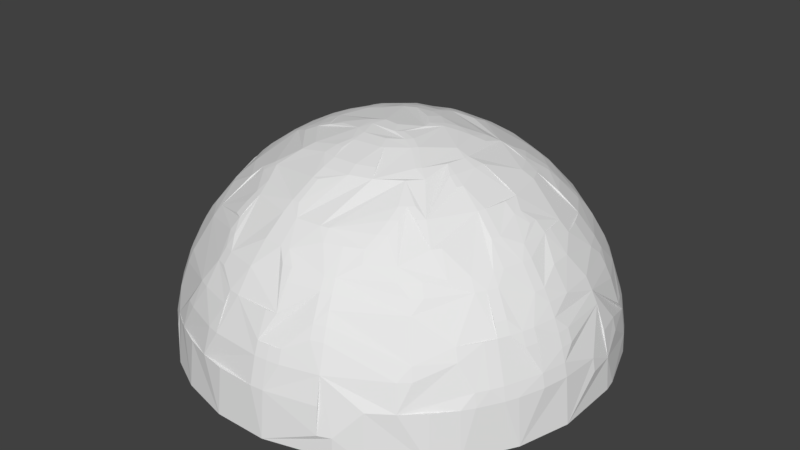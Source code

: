 # Source: dome.blend  (saved by Blender 2.79.0; exported with 4.5.12 LTS)
import bpy
from mathutils import Matrix  # noqa: F401  (used for matrix-valued properties, if any)

bpy.ops.wm.read_factory_settings(use_empty=True)
scene = bpy.context.scene
scene.name = 'Scene'

# ---- collections
col_collection_1 = bpy.data.collections.new('Collection 1'); scene.collection.children.link(col_collection_1)

# ---- world
world_world = bpy.data.worlds.new('World'); scene.world = world_world
world_world.color = (0.05088, 0.05088, 0.05088)
world_world.use_sun_shadow = False
world_world.sun_shadow_jitter_overblur = 0.0
world_world.cycles.sampling_method = 'MANUAL'

# ---- meshes
me_dome = bpy.data.meshes.new('Dome')
me_dome.from_pydata([(0.8288, 2.842e-14, 7.224), (2.776, 2.842e-14, 6.685), (4.509, 2.842e-14, 5.645), (5.901, 2.842e-14, 4.181), (6.66, 2.842e-14, 2.866), (7.011, 2.842e-14, 1.917), (7.309, 2.842e-14, -0.5871), (7.266, 2.842e-14, -1.092), (7.189, 2.842e-14, -1.593), (6.936, 2.842e-14, -2.573), (6.314, 2.842e-14, -3.957), (5.426, 2.842e-14, -5.188), (3.893, 2.842e-14, -6.504), (2.542, 2.842e-14, -7.195), (0.5772, 2.842e-14, -7.669), (-1.939, 2.842e-14, -7.499), (-3.821, 2.842e-14, -6.765), (-5.789, 2.842e-14, -5.188), (-6.677, 2.842e-14, -3.957), (-7.299, 2.842e-14, -2.573), (-7.68, 2.842e-14, -0.08055), (-7.595, 2.842e-14, 0.9285), (-7.023, 2.842e-14, 2.866), (-6.264, 2.842e-14, 4.181), (-4.872, 2.842e-14, 5.645), (-4.041, 2.842e-14, 6.224), (-2.184, 2.842e-14, 7.021), (-1.192, 2.842e-14, 7.224), (-0.04779, 7.483, 0.2755), (0.2605, 7.483, 0.02846), (-0.679, 7.483, -0.2663), (-0.5878, 7.483, 0.08586), (0.8237, 0.7507, 7.187), (1.321, 0.7507, 7.102), (4.485, 0.7507, 5.616), (4.868, 0.7507, 5.287), (6.403, 0.7507, 3.304), (6.625, 0.7507, 2.851), (6.975, 0.7507, 1.906), (7.102, 0.7507, 1.418), (5.398, 0.7507, -5.163), (5.05, 0.7507, -5.528), (4.286, 0.7507, -6.185), (3.872, 0.7507, -6.473), (-6.644, 0.7507, -3.938), (-6.881, 0.7507, -3.494), (-7.634, 0.7507, -0.5852), (-7.643, 0.7507, -0.08119), (-7.558, 0.7507, 0.9228), (-7.465, 0.7507, 1.418), (-7.179, 0.7507, 2.384), (-6.988, 0.7507, 2.851), (-6.766, 0.7507, 3.304), (-6.233, 0.7507, 4.159), (-5.925, 0.7507, 4.557), (-5.231, 0.7507, 5.287), (-4.848, 0.7507, 5.616), (-1.187, 0.7507, 7.187), (-0.6853, 0.7507, 7.238), (4.822, 1.247, 5.238), (5.816, 1.247, 4.12), (6.095, 1.247, 3.705), (6.344, 1.247, 3.272), (6.911, 1.247, 1.887), (7.036, 1.247, 1.404), (7.129, 1.247, 0.9127), (7.205, 1.247, -0.5818), (7.162, 1.247, -1.08), (6.978, 1.247, -2.061), (6.836, 1.247, -2.54), (1.062, 1.247, -7.498), (0.5667, 1.247, -7.565), (0.06825, 1.247, -7.599), (-0.4313, 1.247, -7.599), (-1.425, 1.247, -7.498), (-1.914, 1.247, -7.397), (-4.999, 1.247, -5.819), (-5.711, 1.247, -5.119), (-6.586, 1.247, -3.905), (-6.821, 1.247, -3.464), (-7.199, 1.247, -2.54), (-7.341, 1.247, -2.061), (-7.525, 1.247, -1.08), (-7.568, 1.247, -0.5818), (-7.492, 1.247, 0.9127), (-7.399, 1.247, 1.404), (-7.274, 1.247, 1.887), (-7.117, 1.247, 2.361), (-6.707, 1.247, 3.272), (-6.458, 1.247, 3.705), (3.573, 1.739, 6.049), (4.755, 1.739, 5.165), (7.03, 1.739, 0.8975), (7.088, 1.739, 0.4082), (6.881, 1.739, -2.036), (6.742, 1.739, -2.509), (6.137, 1.739, -3.855), (5.273, 1.739, -5.052), (4.934, 1.739, -5.409), (4.186, 1.739, -6.051), (3.782, 1.739, -6.333), (2.92, 1.739, -6.811), (2.467, 1.739, -7.005), (1.528, 1.739, -7.3), (1.045, 1.739, -7.399), (0.06488, 1.739, -7.499), (-0.4279, 1.739, -7.499), (-1.408, 1.739, -7.399), (-2.831, 1.739, -7.005), (-3.722, 1.739, -6.586), (-4.145, 1.739, -6.333), (-4.934, 1.739, -5.743), (-5.636, 1.739, -5.052), (-5.951, 1.739, -4.673), (-7.105, 1.739, -2.509), (-7.244, 1.739, -2.036), (-7.451, 1.739, 0.4082), (-7.393, 1.739, 0.8975), (-6.373, 1.739, 3.652), (-6.098, 1.739, 4.061), (-5.797, 1.739, 4.451), (-5.118, 1.739, 5.165), (0.3021, 2.222, 6.94), (1.26, 2.222, 6.809), (2.193, 2.222, 6.551), (2.643, 2.222, 6.376), (3.504, 2.222, 5.935), (4.665, 2.222, 5.067), (5.01, 2.222, 4.728), (6.353, 2.222, 2.728), (6.688, 2.222, 1.821), (6.899, 2.222, 0.8775), (6.956, 2.222, 0.397), (6.932, 2.222, -1.052), (6.616, 2.222, -2.467), (6.25, 2.222, -3.362), (6.022, 2.222, -3.789), (-5.537, 2.222, -4.964), (-5.846, 2.222, -4.592), (-6.385, 2.222, -3.789), (-6.613, 2.222, -3.362), (-6.979, 2.222, -2.467), (-7.116, 2.222, -2.003), (-7.295, 2.222, -1.052), (-7.319, 2.222, 0.397), (-7.262, 2.222, 0.8775), (-5.028, 2.222, 5.067), (-3.867, 2.222, 5.935), (-3.444, 2.222, 6.17), (-2.094, 2.222, 6.696), (-1.623, 2.222, 6.809), (-0.6651, 2.222, 6.94), (3.42, 2.696, 5.794), (3.817, 2.696, 5.537), (4.891, 2.696, 4.615), (5.205, 2.696, 4.261), (5.051, 2.696, -4.855), (4.008, 2.696, -5.813), (3.62, 2.696, -6.083), (1.458, 2.696, -7.011), (0.995, 2.696, -7.106), (-1.358, 2.696, -7.106), (-2.723, 2.696, -6.728), (-3.983, 2.696, -6.083), (-4.371, 2.696, -5.813), (-6.957, 2.696, -1.962), (-7.132, 2.696, -1.033), (-6.894, 2.696, 1.775), (-6.121, 2.696, 3.495), (-5.858, 2.696, 3.887), (0.2778, 3.157, 6.58), (1.188, 3.157, 6.457), (2.073, 3.157, 6.211), (4.749, 3.157, 4.48), (5.055, 3.157, 4.136), (5.592, 3.157, 3.391), (6.024, 3.157, 2.581), (6.574, 3.157, -1.01), (6.274, 3.157, -2.353), (5.467, 3.157, -3.999), (4.905, 3.157, -4.725), (1.412, 3.157, -6.821), (0.9621, 3.157, -6.914), (-0.4113, 3.157, -7.007), (-1.325, 3.157, -6.914), (-5.268, 3.157, -4.725), (-6.289, 3.157, -3.203), (-6.478, 3.157, -2.784), (-6.768, 3.157, -1.912), (-6.937, 3.157, -1.01), (-6.984, 3.157, -0.09232), (-6.906, 3.157, 0.823), (-6.706, 3.157, 1.719), (-4.785, 3.157, 4.802), (-4.068, 3.157, 5.377), (-3.28, 3.157, 5.849), (-2.436, 3.157, 6.211), (-1.551, 3.157, 6.457), (-1.098, 3.157, 6.534), (0.2625, 3.604, 6.355), (0.7045, 3.604, 6.31), (1.142, 3.604, 6.235), (1.998, 3.604, 5.998), (2.412, 3.604, 5.837), (3.203, 3.604, 5.432), (3.576, 3.604, 5.191), (4.586, 3.604, 4.324), (5.723, 3.604, -3.104), (5.514, 3.604, -3.496), (5.279, 3.604, -3.873), (1.787, 3.604, -6.483), (1.359, 3.604, -6.601), (-4.119, 3.604, -5.476), (-5.099, 3.604, -4.575), (-6.758, 3.604, -0.09614), (-6.683, 3.604, 0.7887), (-6.489, 3.604, 1.655), (-6.181, 3.604, 2.488), (-5.763, 3.604, 3.272), (-4.949, 3.604, 4.324), (-4.295, 3.604, 4.925), (-3.939, 3.604, 5.191), (-3.177, 3.604, 5.648), (-2.775, 3.604, 5.837), (-2.361, 3.604, 5.998), (0.6701, 4.036, 6.057), (4.945, 4.036, 3.491), (5.183, 4.036, 3.137), (5.585, 4.036, 2.384), (5.881, 4.036, 1.583), (6.067, 4.036, 0.7501), (6.096, 4.036, -0.9529), (6.031, 4.036, -1.375), (4.545, 4.036, -4.405), (3.603, 4.036, -5.271), (3.253, 4.036, -5.515), (2.114, 4.036, -6.097), (1.711, 4.036, -6.239), (1.299, 4.036, -6.353), (-2.477, 4.036, -6.097), (-3.616, 4.036, -5.515), (-3.966, 4.036, -5.271), (-6.394, 4.036, -1.375), (-6.459, 4.036, -0.9529), (-6.481, 4.036, 0.326), (-6.43, 4.036, 0.7501), (-5.948, 4.036, 2.384), (-5.76, 4.036, 2.767), (-5.546, 4.036, 3.137), (-4.763, 4.036, 4.148), (-4.135, 4.036, 4.726), (-3.434, 4.036, 5.213), (-1.454, 4.036, 5.985), (-1.033, 4.036, 6.057), (1.82, 4.449, 5.49), (2.2, 4.449, 5.341), (2.569, 4.449, 5.168), (2.925, 4.449, 4.97), (4.195, 4.449, 3.953), (4.715, 4.449, 3.325), (5.326, 4.449, 2.267), (5.609, 4.449, 1.503), (5.753, 4.449, -1.323), (5.048, 4.449, -3.226), (4.832, 4.449, -3.572), (1.233, 4.449, -6.077), (0.4293, 4.449, -6.214), (-0.3855, 4.449, -6.242), (-2.374, 4.449, -5.833), (-4.696, 4.449, -4.217), (-4.956, 4.449, -3.903), (-3.288, 4.449, 4.97), (-2.563, 4.449, 5.341), (0.9714, 4.842, 5.403), (1.348, 4.842, 5.312), (1.717, 4.842, 5.196), (4.574, 4.842, -3.399), (4.348, 4.842, -3.713), (4.101, 4.842, -4.011), (2.93, 4.842, -5.016), (-2.261, 4.842, -5.544), (-3.293, 4.842, -5.016), (-3.61, 4.842, -4.795), (-4.464, 4.842, -4.011), (-4.711, 4.842, -3.713), (-4.937, 4.842, -3.399), (-5.482, 4.842, -2.377), (-5.81, 4.842, -1.265), (-5.869, 4.842, -0.8828), (-5.889, 4.842, 0.2759), (-5.843, 4.842, 0.6601), (-5.674, 4.842, 1.415), (-5.235, 4.842, 2.487), (-5.042, 4.842, 2.822), (-3.453, 4.842, 4.494), (-3.129, 4.842, 4.704), (-2.44, 4.842, 5.056), (-1.334, 4.842, 5.403), (0.1824, 5.214, 5.172), (0.9037, 5.214, 5.074), (1.258, 5.214, 4.988), (2.274, 5.214, 4.592), (2.593, 5.214, 4.415), (3.726, 5.214, 3.507), (4.736, 5.214, 2.002), (4.989, 5.214, 1.32), (5.08, 5.214, 0.9671), (5.203, 5.214, -0.4803), (5.117, 5.214, -1.203), (4.934, 5.214, -1.908), (4.295, 5.214, -3.212), (4.082, 5.214, -3.507), (-1.444, 5.214, -5.448), (-2.139, 5.214, -5.23), (-3.409, 5.214, -4.526), (-3.693, 5.214, -4.298), (-4.212, 5.214, -3.787), (-4.658, 5.214, -3.212), (-5.022, 5.214, -2.581), (-5.171, 5.214, -2.249), (-5.511, 5.214, 0.6092), (-5.352, 5.214, 1.32), (-4.757, 5.214, 2.645), (-4.089, 5.214, 3.507), (-1.267, 5.214, 5.074), (0.1581, 5.562, 4.812), (0.8312, 5.562, 4.721), (1.162, 5.562, 4.641), (3.465, 5.562, 3.259), (3.691, 5.562, 3.005), (4.088, 5.562, 2.454), (4.407, 5.562, 1.855), (4.849, 5.562, -0.1223), (4.843, 5.562, -0.462), (3.346, 5.562, -3.795), (2.551, 5.562, -4.431), (0.6642, 5.562, -5.167), (0.3274, 5.562, -5.212), (-1.027, 5.562, -5.167), (-1.36, 5.562, -5.098), (-3.459, 5.562, -4.024), (-3.709, 5.562, -3.795), (-4.698, 5.562, -2.423), (-4.956, 5.562, -1.794), (-5.177, 5.562, -0.8006), (-5.206, 5.562, -0.462), (-5.092, 5.562, 0.8886), (-5.006, 5.562, 1.218), (-4.621, 5.562, 2.16), (-4.451, 5.562, 2.454), (-3.828, 5.562, 3.259), (-3.586, 5.562, 3.497), (-3.056, 5.562, 3.922), (-2.165, 5.562, 4.416), (-1.525, 5.562, 4.641), (-1.194, 5.562, 4.721), (0.7541, 5.886, 4.346), (1.059, 5.886, 4.272), (1.936, 5.886, 3.931), (2.21, 5.886, 3.778), (3.396, 5.886, 2.76), (3.763, 5.886, 2.251), (4.355, 5.886, 0.8052), (4.466, 5.886, -0.1287), (3.992, 5.886, -2.254), (3.678, 5.886, -2.798), (3.077, 5.886, -3.522), (2.343, 5.886, -4.11), (1.506, 5.886, -4.538), (-2.964, 5.886, -3.93), (-3.44, 5.886, -3.522), (-3.857, 5.886, -3.052), (-4.041, 5.886, -2.798), (-4.592, 5.886, -1.673), (-4.75, 5.886, -1.066), (-4.824, 5.886, -0.4426), (-4.718, 5.886, 0.8052), (-3.759, 5.886, 2.76), (-3.327, 5.886, 3.215), (-2.015, 5.886, 4.064), (-1.422, 5.886, 4.272), (-1.117, 5.886, 4.346), (-0.4953, 5.886, 4.43), (0.105, 6.183, 4.028), (1.752, 6.183, 3.571), (2.243, 6.183, 3.277), (4.062, 6.183, -0.1355), (3.99, 6.183, -0.9913), (3.846, 6.183, -1.546), (3.629, 6.183, -2.077), (1.623, 6.183, -4.049), (1.36, 6.183, -4.162), (0.532, 6.183, -4.391), (0.2479, 6.183, -4.43), (-0.895, 6.183, -4.391), (-1.452, 6.183, -4.257), (-0.4681, 6.183, 4.028), (0.07651, 6.453, 3.606), (0.5879, 6.453, 3.537), (2.002, 6.453, 2.93), (2.76, 6.453, 2.233), (3.484, 6.453, 0.8752), (3.597, 6.453, 0.3716), (3.64, 6.453, -0.1427), (3.575, 6.453, -0.9133), (3.519, 6.453, -1.165), (3.445, 6.453, -1.413), (3.129, 6.453, -2.118), (2.498, 6.453, -2.933), (0.461, 6.453, -3.975), (0.2052, 6.453, -4.01), (-1.326, 6.453, -3.854), (-2.258, 6.453, -3.416), (-2.47, 6.453, -3.269), (-3.204, 6.453, -2.547), (-3.492, 6.453, -2.118), (-3.809, 6.453, -1.413), (-3.99, 6.453, 0.1152), (-3.912, 6.453, 0.6253), (-3.847, 6.453, 0.8752), (-3.554, 6.453, 1.591), (-3.425, 6.453, 1.815), (-3.123, 6.453, 2.233), (-1.202, 6.453, 3.476), (-0.9509, 6.453, 3.537), (0.04683, 6.694, 3.168), (0.2741, 6.694, 3.145), (1.559, 6.694, 2.693), (1.751, 6.694, 2.569), (2.422, 6.694, 1.952), (2.562, 6.694, 1.772), (3.063, 6.694, 0.7507), (3.162, 6.694, 0.305), (3.189, 6.694, 0.0781), (3.143, 6.694, -0.8321), (3.093, 6.694, -1.055), (2.949, 6.694, -1.488), (2.748, 6.694, -1.899), (2.19, 6.694, -2.619), (1.656, 6.694, -3.047), (1.257, 6.694, -3.269), (0.3871, 6.694, -3.542), (0.1607, 6.694, -3.572), (-0.5237, 6.694, -3.572), (-1.194, 6.694, -3.435), (-2.019, 6.694, -3.047), (-2.385, 6.694, -2.774), (-2.856, 6.694, -2.278), (-3.111, 6.694, -1.899), (-3.391, 6.694, -1.274), (-3.506, 6.694, -0.8321), (-3.56, 6.694, -0.3785), (-3.552, 6.694, 0.0781), (-3.426, 6.694, 0.7507), (-3.166, 6.694, 1.384), (-2.925, 6.694, 1.772), (-2.785, 6.694, 1.952), (-1.515, 6.694, 2.901), (-1.085, 6.694, 3.053), (0.01614, 6.905, 2.714), (0.2129, 6.905, 2.694), (1.325, 6.905, 2.303), (1.491, 6.905, 2.196), (2.072, 6.905, 1.662), (2.193, 6.905, 1.506), (2.713, 6.905, 0.2361), (2.736, 6.905, 0.03975), (2.696, 6.905, -0.7481), (2.528, 6.905, -1.316), (2.354, 6.905, -1.671), (1.409, 6.905, -2.665), (1.063, 6.905, -2.857), (0.1147, 6.905, -3.12), (-0.2804, 6.905, -3.133), (-0.4777, 6.905, -3.12), (-2.089, 6.905, -2.429), (-2.234, 6.905, -2.295), (-2.497, 6.905, -1.999), (-2.556, 6.905, 1.506), (-2.435, 6.905, 1.662), (-0.01544, 7.085, 2.247), (1.224, 7.085, 1.812), (1.712, 7.085, 1.364), (1.906, 7.085, 1.094), (2.22, 7.085, 0.3286), (2.25, 7.085, 0.1653), (0.8645, 7.085, -2.434), (0.555, 7.085, -2.555), (-1.906, 7.085, -1.961), (-2.021, 7.085, -1.841), (-2.458, 7.085, -1.139), (-2.639, 7.085, -0.3318), (-2.352, 7.085, 0.9502), (-2.075, 7.085, 1.364), (-1.152, 7.085, 2.054), (-0.3476, 7.085, 2.247), (1.5, 7.234, 0.8409), (1.626, 7.234, 0.6048), (1.752, 7.234, 0.2244), (1.699, 7.234, -0.8322), (1.534, 7.234, -1.198), (0.4117, 7.234, -2.098), (-0.2484, 7.234, -2.188), (-0.382, 7.234, -2.179), (-1.663, 7.234, -1.523), (-1.748, 7.234, -1.42), (-2.015, 7.234, -0.9578), (-2.16, 7.234, -0.3076), (-1.989, 7.234, 0.6048), (-1.93, 7.234, 0.725), (1.181, 7.35, 0.405), (1.236, 7.35, -0.6784), (-0.3327, 7.35, -1.693), (-0.4326, 7.35, -1.68), (-1.155, 7.35, -1.341), (-1.363, 7.35, -1.122), (-1.544, 7.35, 0.405), (-1.035, 7.35, 1.019), (-0.2824, 7.35, 1.283), (0.7006, 7.433, 0.2631), (0.7303, 7.433, 0.2025), (-0.3496, 7.433, -1.193), (-0.8327, 7.433, -0.9657), (-1.174, 7.433, -0.3251), (-0.9922, 7.433, 0.3776), (-0.7526, 7.433, 0.6133), (-0.7356, 2.842e-14, -9.19), (1.472, 2.842e-14, -9.054), (3.07, 2.842e-14, -8.599), (5.461, 2.842e-14, -7.219), (7.001, 2.842e-14, -5.631), (7.875, 2.842e-14, -4.219), (8.61, 2.842e-14, -2.133), (8.712, 2.842e-14, -1.588), (8.712, 2.842e-14, 1.173), (8.107, 2.842e-14, 3.301), (7.001, 2.842e-14, 5.216), (6.28, 2.842e-14, 6.058), (4.556, 2.842e-14, 7.445), (3.58, 2.842e-14, 7.969), (0.9245, 2.842e-14, 8.725), (-1.288, 2.842e-14, 8.725), (-3.433, 2.842e-14, 8.185), (-4.919, 2.842e-14, 7.445), (-6.643, 2.842e-14, 6.058), (-7.684, 2.842e-14, 4.764), (-8.238, 2.842e-14, 3.804), (-8.838, 2.842e-14, 2.256), (-9.177, 2.842e-14, 0.06993), (-9.075, 2.842e-14, -1.588), (-8.47, 2.842e-14, -3.715), (-7.684, 2.842e-14, -5.179), (-6.643, 2.842e-14, -6.472), (-4.919, 2.842e-14, -7.859), (-2.377, 2.842e-14, -8.935), (-0.5548, 8.983, 0.2022), (0.08059, 8.983, 0.2809), (-8.204, 0.8304, 3.787), (-8.434, 0.8304, 3.286), (-7.943, 0.8304, -4.688), (-7.652, 0.8304, -5.157), (-2.898, 0.8304, -8.747), (-2.367, 0.8304, -8.898), (-1.283, 0.8304, -9.101), (-0.7332, 0.8304, -9.152), (2.535, 0.8304, -8.747), (3.056, 0.8304, -8.564), (7.579, 0.8304, -4.688), (7.841, 0.8304, -4.202), (3.564, 0.8304, 7.934), (3.056, 0.8304, 8.149), (-5.32, 1.381, 7.052), (-6.173, 1.381, 6.365), (-6.566, 1.381, 5.984), (-8.372, 1.381, 3.259), (-8.736, 1.381, 2.227), (-8.97, 1.381, 1.157), (-9.071, 1.381, 0.06665), (-9.071, 1.381, -0.4811), (-8.97, 1.381, -1.571), (-8.736, 1.381, -2.641), (-8.372, 1.381, -3.674), (-6.566, 1.381, -6.398), (-6.173, 1.381, -6.78), (-1.274, 1.381, -9.033), (-0.729, 1.381, -9.084), (1.453, 1.381, -8.949), (2.515, 1.381, -8.682), (6.572, 1.381, -5.993), (6.916, 1.381, -5.567), (8.607, 1.381, -1.571), (8.708, 1.381, -0.4811), (-1.262, 1.925, 8.518), (-2.326, 1.925, 8.319), (-3.357, 1.925, 7.991), (-4.341, 1.925, 7.538), (-4.81, 1.925, 7.268), (-5.261, 1.925, 6.968), (-7.795, 1.925, 4.189), (-8.278, 1.925, 3.22), (-8.869, 1.925, 1.141), (-8.969, 1.925, -0.478), (-6.104, 1.925, -6.704), (-4.81, 1.925, -7.682), (-3.856, 1.925, -8.194), (-2.847, 1.925, -8.585), (-1.797, 1.925, -8.849), (2.484, 1.925, -8.585), (3.493, 1.925, -8.194), (5.33, 1.925, -7.057), (5.741, 1.925, -6.704), (6.13, 1.925, -6.327), (6.495, 1.925, -5.927), (6.834, 1.925, -5.505), (7.147, 1.925, -5.063), (7.432, 1.925, -4.603), (7.688, 1.925, -4.126), (8.274, 1.925, -2.613), (8.606, 1.925, -0.478), (8.506, 1.925, 1.141), (8.274, 1.925, 2.199), (7.915, 1.925, 3.22), (7.688, 1.925, 3.712), (7.147, 1.925, 4.649), (6.834, 1.925, 5.091), (6.13, 1.925, 5.913), (5.33, 1.925, 6.642), (4.447, 1.925, 7.268), (2.994, 1.925, 7.991), (0.8989, 1.925, 8.518), (0.3597, 1.925, 8.568), (-6.013, 2.463, 6.19), (-6.755, 2.463, 5.425), (-7.09, 2.463, 5.009), (-7.678, 2.463, 4.121), (-8.153, 2.463, 3.167), (-8.508, 2.463, 2.162), (-8.834, 2.463, -0.4738), (-8.736, 2.463, -1.535), (-8.508, 2.463, -2.576), (-8.153, 2.463, -3.581), (-7.678, 2.463, -4.535), (-7.398, 2.463, -4.989), (-1.772, 2.463, -8.716), (-0.7144, 2.463, -8.847), (-0.1815, 2.463, -8.864), (1.409, 2.463, -8.716), (1.93, 2.463, -8.602), (5.65, 2.463, -6.604), (6.033, 2.463, -6.233), (7.567, 2.463, -4.066), (7.79, 2.463, -3.581), (8.144, 2.463, -2.576), (8.372, 2.463, -1.535), (8.372, 2.463, 1.121), (8.144, 2.463, 2.162), (7.567, 2.463, 3.651), (7.315, 2.463, 4.121), (7.034, 2.463, 4.574), (-1.741, 2.991, 8.137), (-2.252, 2.991, 8.025), (-3.729, 2.991, 7.504), (-4.197, 2.991, 7.271), (-8.346, 2.991, 2.116), (-8.569, 2.991, 1.095), (-8.666, 2.991, 0.05418), (-8.666, 2.991, -0.4686), (-7.257, 2.991, -4.896), (-6.628, 2.991, -5.73), (-5.9, 2.991, -6.48), (-5.503, 2.991, -6.82), (-3.729, 2.991, -7.919), (-3.248, 2.991, -8.122), (-1.741, 2.991, -8.551), (-1.225, 2.991, -8.631), (2.885, 2.991, -8.122), (3.366, 2.991, -7.919), (3.834, 2.991, -7.686), (5.14, 2.991, -6.82), (5.537, 2.991, -6.48), (8.271, 2.991, 0.576), (8.206, 2.991, 1.095), (5.537, 2.991, 6.066), (5.14, 2.991, 6.406), (2.885, 2.991, 7.708), (1.378, 2.991, 8.137), (0.8616, 2.991, 8.217), (0.341, 2.991, 8.265), (-5.765, 3.508, 5.918), (-6.476, 3.508, 5.185), (-6.796, 3.508, 4.788), (-7.999, 3.508, 2.547), (-8.153, 3.508, 2.061), (-8.466, 3.508, 0.04801), (-8.466, 3.508, -0.4625), (-0.1815, 3.508, -8.495), (0.3287, 3.508, -8.48), (1.84, 3.508, -8.245), (2.813, 3.508, -7.936), (3.74, 3.508, -7.509), (4.182, 3.508, -7.254), (6.113, 3.508, -5.6), (6.727, 3.508, -4.785), (7.451, 3.508, -3.438), (8.009, 3.508, -1.479), (8.071, 3.508, 0.5575), (8.009, 3.508, 1.064), (7.79, 3.508, 2.061), (7.635, 3.508, 2.547), (6.433, 3.508, 4.788), (5.402, 3.508, 5.918), (1.341, 3.508, 7.94), (0.837, 3.508, 8.018), (0.3287, 3.508, 8.065), (-1.662, 4.012, 7.712), (-3.092, 4.012, 7.305), (-3.549, 4.012, 7.112), (-5.609, 4.012, 5.747), (-6.897, 4.012, 4.243), (-7.159, 4.012, 3.821), (-7.78, 4.012, 2.47), (-7.93, 4.012, 1.998), (-8.234, 4.012, 0.04088), (-8.234, 4.012, -0.4553), (-5.232, 4.012, -6.484), (-4.836, 4.012, -6.783), (-0.1815, 4.012, -8.264), (0.3144, 4.012, -8.248), (3.63, 4.012, -7.305), (4.06, 4.012, -7.057), (4.869, 4.012, -6.484), (5.937, 4.012, -5.449), (7.238, 4.012, -3.348), (7.78, 4.012, -1.443), (7.78, 4.012, 1.029), (7.567, 4.012, 1.998), (7.417, 4.012, 2.47), (7.238, 4.012, 2.933), (7.03, 4.012, 3.384), (6.796, 4.012, 3.821), (6.248, 4.012, 4.648), (2.729, 4.012, 7.305), (2.261, 4.012, 7.47), (-1.139, 4.5, 7.528), (-1.614, 4.5, 7.454), (-6.401, 4.5, 4.49), (-6.679, 4.5, 4.098), (-7.678, 4.5, 1.926), (-7.972, 4.5, 0.0328), (-7.884, 4.5, -1.403), (-7.533, 4.5, -2.798), (-7.359, 4.5, -3.245), (-6.1, 4.5, -5.278), (-5.068, 4.5, -6.28), (-4.685, 4.5, -6.569), (-3.869, 4.5, -7.074), (-1.614, 4.5, -7.869), (-1.139, 4.5, -7.942), (-0.6613, 4.5, -7.987), (-0.1815, 4.5, -8.001), (1.251, 4.5, -7.869), (1.72, 4.5, -7.766), (2.634, 4.5, -7.475), (3.506, 4.5, -7.074), (3.922, 4.5, -6.834), (6.796, 4.5, -3.681), (6.996, 4.5, -3.245), (7.52, 4.5, -1.403), (7.609, 4.5, 0.0328), (7.52, 4.5, 0.9883), (6.996, 4.5, 2.831), (6.796, 4.5, 3.267), (2.634, 4.5, 7.061), (2.181, 4.5, 7.22), (0.7763, 4.5, 7.528), (0.2983, 4.5, 7.572), (-2.456, 4.971, 6.942), (-2.892, 4.971, 6.789), (-6.169, 4.971, 4.314), (-6.436, 4.971, 3.937), (-7.595, 4.971, -1.358), (-7.257, 4.971, -2.701), (-5.879, 4.971, -5.088), (-5.568, 4.971, -5.43), (-4.885, 4.971, -6.052), (-3.731, 4.971, -6.817), (-2.892, 4.971, -7.203), (-0.6434, 4.971, -7.695), (-0.1815, 4.971, -7.71), (5.516, 4.971, -5.088), (6.534, 4.971, -3.551), (6.894, 4.971, -2.701), (7.232, 4.971, 0.9436), (7.147, 4.971, 1.398), (4.873, 4.971, 5.337), (2.529, 4.971, 6.789), (-1.064, 5.424, 6.92), (-2.359, 5.424, 6.637), (-2.776, 5.424, 6.49), (-5.02, 5.424, 5.1), (-5.913, 5.424, 4.121), (-5.636, 5.424, -4.88), (-5.338, 5.424, -5.207), (-2.776, 5.424, -6.904), (-1.933, 5.424, -7.172), (-1.501, 5.424, -7.267), (-0.1815, 5.424, -7.389), (0.7011, 5.424, -7.335), (1.138, 5.424, -7.267), (2.413, 5.424, -6.904), (2.82, 5.424, -6.732), (3.599, 5.424, -6.314), (3.968, 5.424, -6.069), (5.273, 5.424, -4.88), (6.97, 5.424, -0.8699), (6.997, 5.424, 0.01395), (6.433, 5.424, 2.592), (6.248, 5.424, 2.994), (6.038, 5.424, 3.384), (4.975, 5.424, 4.793), (4.657, 5.424, 5.1), (2.413, 5.424, 6.49), (1.996, 5.424, 6.637), (0.7011, 5.424, 6.92), (-2.65, 5.856, 6.166), (-3.038, 5.856, 6.002), (-4.786, 5.856, 4.844), (-7.013, 5.856, 0.003252), (-6.935, 5.856, -1.256), (-5.636, 5.856, -4.326), (-5.372, 5.856, -4.654), (-4.466, 5.856, -5.532), (-4.13, 5.856, -5.786), (-3.415, 5.856, -6.229), (2.287, 5.856, -6.58), (2.675, 5.856, -6.416), (5.009, 5.856, -4.654), (5.273, 5.856, -4.326), (5.937, 5.856, -3.254), (6.265, 5.856, -2.479), (6.495, 5.856, -1.669), (6.572, 5.856, 0.8412), (6.495, 5.856, 1.255), (6.265, 5.856, 2.064), (6.113, 5.856, 2.457), (5.737, 5.856, 3.21), (5.273, 5.856, 3.912), (4.725, 5.856, 4.551), (4.103, 5.856, 5.118), (2.287, 5.856, 6.166), (1.89, 5.856, 6.306), (0.6584, 5.856, 6.576), (0.2392, 5.856, 6.614), (-0.1815, 6.265, 6.254), (-0.9755, 6.265, 6.205), (-2.882, 6.265, 5.663), (-3.238, 6.265, 5.485), (-5.338, 6.265, 3.687), (-5.568, 6.265, 3.362), (-6.396, 6.265, 1.561), (-6.493, 6.265, 1.175), (-6.64, 6.265, -0.008248), (-6.275, 6.265, -2.355), (-5.338, 6.265, -4.101), (-5.088, 6.265, -4.411), (-4.82, 6.265, -4.705), (-3.238, 6.265, -5.9), (-2.516, 6.265, -6.232), (-1.369, 6.265, -6.558), (-0.9755, 6.265, -6.619), (0.6125, 6.265, -6.619), (2.153, 6.265, -6.232), (6.13, 6.265, -1.589), (6.252, 6.265, -0.8034), (6.277, 6.265, -0.4062), (6.203, 6.265, 0.7839), (3.869, 6.265, 4.827), (2.875, 6.265, 5.485), (0.2162, 6.265, 6.242), (-2.716, 6.651, 5.301), (-3.05, 6.651, 5.135), (-6.013, 6.651, 1.452), (-6.104, 6.651, 1.09), (-6.173, 6.651, -1.137), (-6.013, 6.651, -1.867), (-5.9, 6.651, -2.222), (-4.534, 6.651, -4.428), (-3.685, 6.651, -5.156), (-2.372, 6.651, -5.861), (-2.02, 6.651, -5.985), (-0.9266, 6.651, -6.225), (1.657, 6.651, -5.985), (2.009, 6.651, -5.861), (3.322, 6.651, -5.156), (3.62, 6.651, -4.931), (4.657, 6.651, -3.861), (5.246, 6.651, -2.91), (5.879, 6.651, -0.3939), (5.879, 6.651, -0.0205), (5.65, 6.651, 1.452), (5.537, 6.651, 1.808), (4.657, 6.651, 3.447), (4.423, 6.651, 3.738), (3.01, 6.651, 4.948), (2.687, 6.651, 5.135), (2.009, 6.651, 5.447), (1.297, 6.651, 5.673), (-0.1815, 7.012, 5.435), (-0.8749, 7.012, 5.392), (-2.54, 7.012, 4.919), (-2.851, 7.012, 4.764), (-3.983, 7.012, 3.962), (-4.885, 7.012, 2.909), (-5.608, 7.012, 1.337), (-4.466, 7.012, -3.878), (-4.232, 7.012, -4.135), (-0.8749, 7.012, -5.807), (-0.5289, 7.012, -5.839), (3.078, 7.012, -4.812), (3.356, 7.012, -4.603), (4.103, 7.012, -3.878), (4.321, 7.012, -3.607), (5.458, 7.012, -0.03347), (5.437, 7.012, 0.3134), (3.078, 7.012, 4.398), (2.789, 7.012, 4.59), (1.195, 7.012, 5.265), (0.8552, 7.012, 5.339), (-0.5016, 7.346, 4.983), (-0.8205, 7.346, 4.953), (-2.642, 7.346, 4.374), (-3.442, 7.346, 3.844), (-3.685, 7.346, 3.636), (-5.379, 7.346, -0.3674), (-5.261, 7.346, -1.32), (-5.183, 7.346, -1.63), (-4.685, 7.346, -2.807), (-4.13, 7.346, -3.59), (-2.06, 7.346, -5.056), (-1.758, 7.346, -5.162), (0.774, 7.346, -5.319), (1.395, 7.346, -5.162), (1.697, 7.346, -5.056), (2.823, 7.346, -4.451), (4.322, 7.346, -2.807), (4.473, 7.346, -2.525), (4.723, 7.346, -1.935), (5.016, 7.346, -0.3674), (4.996, 7.346, 0.2726), (4.82, 7.346, 1.216), (4.723, 7.346, 1.521), (3.767, 7.346, 3.176), (3.552, 7.346, 3.413), (3.078, 7.346, 3.844), (2.823, 7.346, 4.037), (-2.919, 7.652, 3.66), (-3.152, 7.652, 3.484), (-4.739, 7.652, 1.089), (-4.81, 7.652, 0.8064), (-4.917, 7.652, -0.3531), (-4.81, 7.652, -1.221), (-4.285, 7.652, -2.576), (-4.131, 7.652, -2.824), (-0.4732, 7.652, -4.936), (0.6891, 7.652, -4.864), (3.416, 7.652, -3.29), (3.768, 7.652, -2.824), (3.922, 7.652, -2.576), (4.287, 7.652, -1.782), (4.554, 7.652, -0.3531), (3.22, 7.652, 3.091), (3.01, 7.652, 3.294), (2.789, 7.652, 3.484), (-0.4436, 7.929, 4.043), (-0.7048, 7.929, 4.018), (-4.197, 7.929, 1.208), (-4.341, 7.929, 0.7037), (-2.196, 7.929, -3.958), (-1.72, 7.929, -4.178), (-0.7048, 7.929, -4.433), (-0.4436, 7.929, -4.457), (3.216, 7.929, -2.773), (3.368, 7.929, -2.559), (3.834, 7.929, 1.208), (3.74, 7.929, 1.452), (-0.6438, 8.176, 3.526), (-2.355, 8.176, 2.863), (-3.549, 8.176, 1.469), (-3.729, 8.176, 1.043), (-3.941, 8.176, -0.3231), (-3.927, 8.176, -0.5543), (-3.317, 8.176, -2.285), (-3.183, 8.176, -2.474), (-0.6438, 8.176, -3.94), (-0.4131, 8.176, -3.962), (1.177, 8.176, -3.715), (2.82, 8.176, -2.474), (3.578, 8.176, -0.3231), (3.564, 8.176, 0.1399), (3.366, 8.176, 1.043), (3.283, 8.176, 1.259), (2.82, 8.176, 2.06), (2.353, 8.176, 2.573), (1.391, 8.176, 3.21), (0.5097, 8.176, 3.49), (-0.5811, 8.392, 3.019), (-1.167, 8.392, 2.891), (-2.06, 8.392, 2.446), (-3.092, 8.392, 1.242), (-3.176, 8.392, 1.06), (-3.394, 8.392, 0.2915), (-3.419, 8.392, -0.5072), (-3.357, 8.392, -0.9028), (-2.776, 8.392, -2.166), (-1.72, 8.392, -3.072), (-0.3817, 8.392, -3.452), (0.218, 8.392, -3.434), (0.9929, 8.392, -3.239), (2.413, 8.392, -2.166), (2.729, 8.392, -1.656), (3.068, 8.392, -0.1071), (3.056, 8.392, 0.09276), (2.885, 8.392, 0.8733), (2.413, 8.392, 1.752), (2.287, 8.392, 1.908), (1.177, 8.392, 2.746), (0.4159, 8.392, 2.989), (-0.6829, 8.576, 2.475), (-1.009, 8.576, 2.393), (-2.544, 8.576, 1.157), (-2.694, 8.576, 0.8563), (-2.878, 8.576, 0.2113), (-2.847, 8.576, -0.7909), (-2.806, 8.576, -0.9539), (-2.544, 8.576, -1.571), (-2.359, 8.576, -1.851), (-0.01356, 8.576, -2.93), (0.1538, 8.576, -2.915), (2.261, 8.576, -1.423), (2.546, 8.576, -0.1232), (-0.5849, 8.728, 1.951), (-0.717, 8.728, 1.922), (-2.011, 8.728, 1.005), (-2.083, 8.728, 0.8904), (-2.293, 8.728, -0.808), (-2.147, 8.728, -1.186), (-2.083, 8.728, -1.305), (-1.45, 8.728, -1.999), (-0.847, 8.728, -2.299), (-0.04638, 8.728, -2.398), (0.08824, 8.728, -2.386), (1.57, 8.728, -1.53), (1.784, 8.728, -1.186), (1.648, 8.728, 1.005), (1.486, 8.728, 1.221), (0.736, 8.728, 1.787), (0.6115, 8.728, 1.84), (-0.5849, 8.847, 1.397), (-1.052, 8.847, 1.199), (-1.662, 8.847, -0.9444), (-1.369, 8.847, -1.358), (-1.137, 8.847, -1.557), (-0.6829, 8.847, -1.783), (0.0217, 8.847, -1.848), (0.6009, 8.847, -1.664), (1.138, 8.847, -1.204), (1.299, 8.847, -0.9444), (1.197, 8.847, 0.7062), (1.006, 8.847, 0.944), (0.4159, 8.847, 1.335), (-0.7638, 8.932, 0.7331), (-0.9266, 8.932, 0.6101), (-1.103, 8.932, 0.4037), (0.3417, 8.932, -1.182), (0.8085, 8.932, -0.7002), (0.9198, 8.932, -0.3093), (0.6125, 8.932, 0.5627), (0.3417, 8.932, 0.7672)], [], [(12, 43, 42, 99, 100, 101, 102, 13), (717, 716, 715, 777, 776, 797, 798, 824, 825, 826, 799), (296, 272, 271, 295, 294, 352, 353, 379, 380, 354, 355, 324, 297), (79, 80, 19, 18, 44, 45), (291, 292, 247, 246, 217, 216, 192, 191, 215, 245, 244, 289, 290, 320, 321), (868, 869, 870, 807, 806, 788, 787, 758, 757, 756, 805, 804), (629, 630, 592, 541, 540), (1025, 1003, 1002, 1001, 1023, 1024, 1054, 1053, 1067, 1068, 1069, 1056, 1055), (831, 784, 783, 802, 801, 830, 864, 865, 886, 887, 832), (8, 532, 533, 7), (839, 838, 896, 945, 946, 968, 969, 947, 948, 923, 922, 898, 897, 874, 873, 872, 840), (556, 1077, 1076, 1068, 1067, 1053, 1054, 1024, 1023, 1022, 1021, 1020, 1039, 1038, 1052, 1051, 1065, 1066, 1074, 1075), (26, 25, 147, 148, 149), (320, 290, 289, 288, 344, 345, 375, 376, 346, 347, 321), (459, 460, 426, 425, 397, 383, 396, 382, 381, 424, 423, 458, 457, 494, 495, 480), (757, 674, 673, 672, 786, 803, 804, 805, 756), (263, 208, 207, 135, 134, 178, 177, 231, 232, 262), (751, 750, 781, 862, 863, 829, 830, 801, 802, 783, 782, 752), (234, 157, 156, 180, 233), (711, 685, 684, 741, 742, 773, 772, 795, 821, 822, 823, 774, 775, 713, 712), (511, 499, 500, 469, 468, 436, 435, 434, 467, 466, 465, 485, 484, 498, 497, 510), (577, 548, 547, 575, 576, 600, 601, 578), (574, 558, 557, 546, 545, 633, 634, 598, 599), (625, 537, 536, 624), (900, 899, 949, 950, 951, 902, 901, 846, 845, 818, 817, 816, 844, 843), (236, 279, 335, 367, 368, 391, 392, 336, 337, 266, 265, 238, 237), (664, 663, 692, 691, 720, 721, 747, 748, 722, 723, 694, 693, 665), (753, 754, 725, 724, 670, 669, 668, 752, 782, 783, 784), (699, 677, 676, 675, 698, 697, 761, 762, 809, 810, 811, 764, 763, 728, 729, 700), (614, 613, 589, 588, 612, 611, 649, 648, 679, 678, 730, 731, 701, 702), (793, 842, 843, 844, 816, 817, 771, 770, 737, 736, 708, 707, 735, 734, 769, 792), (849, 850, 822, 821, 795, 794, 820, 819, 847, 848, 876, 877, 904, 905), (767, 768, 769, 734, 706, 705, 704, 733), (754, 753, 784, 831, 832, 833, 866, 867, 803, 786, 785, 755), (440, 390, 391, 368, 367, 335, 334, 366, 408, 438, 439), (918, 919, 894, 893, 812, 811, 810, 835, 834, 871, 892, 891, 941, 942, 943), (594, 593, 660, 659, 714, 715, 716, 661, 662, 595), (123, 122, 170, 199, 200, 201, 171, 172, 124), (709, 740, 739, 738, 771, 817, 818, 845, 846, 847, 819, 820, 794, 710), (556, 555, 1071, 1070, 1058, 1057, 1069, 1068, 1076, 1077), (1012, 1032, 1033, 1044, 1045, 1046, 1034, 1035, 1013, 992, 991, 962, 961, 960, 934, 933, 959, 989, 990, 1011), (1073, 1064, 1063, 1062, 1048, 1047, 1061, 1060, 555, 556, 1075, 1074), (522, 521, 513, 512, 503, 502, 501, 500, 499, 511, 510, 520, 519, 29, 28, 31, 30, 523), (641, 642, 667, 668, 669, 602, 583, 582, 552, 551, 560, 559), (13, 102, 103, 104, 70, 71, 14), (234, 233, 278, 277, 311, 310, 365, 366, 334, 335, 279, 235), (16, 109, 110, 111, 76, 77, 17), (1, 125, 126, 90, 91, 59, 35, 34, 2), (965, 966, 967, 944, 945, 896, 895, 921, 920), (63, 62, 61, 175, 176, 129, 130), (250, 249, 323, 350, 351, 352, 294, 295, 271, 251), (534, 535, 536, 537, 538, 539, 540, 541, 542, 543, 544, 545, 546, 547, 548, 549, 550, 551, 552, 553, 554, 526, 527, 528, 529, 530, 531, 532, 8, 9, 10, 11, 12, 13, 14, 15, 16, 17, 18, 19, 20, 21, 22, 23, 24, 25, 26, 27, 0, 1, 2, 3, 4, 5, 6, 7, 533), (789, 813, 836, 837, 895, 896, 838, 839, 791, 790), (625, 624, 623, 658, 657, 739, 740, 709, 710, 682, 683, 626), (278, 233, 180, 179, 209, 208, 263, 264, 276, 277), (605, 606, 643, 644, 585, 584, 563, 564, 526, 554, 562, 561), (791, 839, 840, 872, 873, 814, 815, 768, 767, 733, 732, 766, 765, 790), (378, 377, 422, 456, 457, 458, 423, 424, 381, 380, 379, 353, 352, 351), (8, 7, 6, 66, 67, 68, 69, 9), (487, 501, 502, 473, 472, 442, 441, 409, 410, 393, 392, 391, 390, 440, 439, 470, 471, 486), (325, 298, 324, 355, 354, 380, 381, 382, 396, 383, 397, 398, 356, 357, 327, 326), (875, 874, 897, 898, 922, 923, 948, 949, 899, 900, 843, 842, 841), (362, 306, 305, 304, 331, 330, 361, 360, 400, 429, 430, 431, 401, 402, 403, 386, 363), (107, 108, 109, 16, 15, 75, 74), (212, 164, 163, 110, 109, 108, 162, 239, 240, 241), (697, 698, 675, 676, 608, 607, 587, 586, 646, 647), (634, 633, 632, 689, 690, 745, 746, 718, 719), (248, 247, 292, 293, 322, 323, 249, 219, 218), (488, 476, 475, 446, 445, 412, 411, 444, 443, 474, 473, 502, 503, 512, 513, 521, 522, 514, 515, 505, 504, 489), (539, 569, 570, 628, 629, 540), (533, 532, 531, 568, 567, 615, 616, 617, 652, 653, 590), (240, 239, 268, 280, 281), (92, 65, 64, 63, 130, 131, 132, 93), (158, 157, 234, 235, 236, 101, 100), (131, 130, 129, 176, 175, 227, 228, 260, 261, 229, 230), (630, 629, 628, 684, 685, 711, 712, 686, 687), (575, 547, 546, 557, 558, 574), (972, 971, 1002, 1003, 927, 926, 906, 905, 904, 903, 925, 924, 954, 953), (40, 11, 10, 96, 97, 98, 41), (374, 375, 345, 344, 288, 287, 286, 319, 318, 342, 343, 373), (408, 366, 365, 364, 389, 388, 406, 405, 435, 436, 437, 407), (695, 645, 644, 643, 673, 674, 757, 758, 759, 726, 727, 696), (597, 596, 595, 662, 661, 716, 717, 688, 689, 632, 631, 572, 571), (741, 684, 683, 682, 710, 794, 795, 772, 773, 742), (714, 659, 660, 593, 592, 630, 687, 686, 712, 713, 775, 743, 744), (133, 177, 178, 134, 95, 94, 68, 67), (959, 958, 976, 975, 988, 987, 1008, 1009, 1030, 1031, 1010, 1011, 990, 989), (937, 938, 939, 889, 888, 867, 866, 833, 832, 887, 886, 915, 914), (987, 988, 975, 976, 958, 957, 913, 912, 911, 932, 931, 956, 955, 986), (143, 82, 81, 115, 114, 141, 142, 165, 166), (38, 5, 4, 37, 36, 62, 63, 64, 39), (14, 71, 72, 105, 106, 73, 74, 75, 15), (601, 600, 664, 665, 666, 637), (326, 327, 357, 358, 359, 302, 301, 256, 255, 254, 275, 274, 300, 299), (222, 195, 194, 221, 220, 250, 251, 271, 272, 223), (147, 25, 24, 56, 55, 121, 146), (360, 329, 328, 303, 302, 359, 358, 384, 385, 399, 400), (1036, 1037, 1016, 1015, 994, 993, 979, 978, 977, 1014, 1013, 1035, 1034, 1046, 1045, 1059, 1060, 1061, 1047, 1048, 1062, 1063, 1050, 1049), (933, 934, 935, 884, 883, 828, 827, 861, 860, 882, 881, 913, 957, 958, 959), (393, 410, 409, 441, 442, 472, 473, 474, 443, 444, 411, 395, 394, 338, 337, 336, 392), (781, 780, 749, 748, 827, 828, 883, 884, 885, 862), (257, 256, 301, 302, 303, 258, 206, 205, 204), (77, 112, 113, 138, 139, 78, 79, 45, 44, 18, 17), (434, 435, 405, 404, 387, 386, 403, 402, 432, 433, 466, 467), (105, 72, 71, 70, 104, 103, 159, 160, 182, 183, 106), (600, 576, 575, 574, 599, 635, 636, 663, 664), (912, 858, 857, 800, 799, 826, 911), (879, 880, 856, 855, 825, 824, 798, 797, 796, 854, 853, 907, 908, 929, 930, 910, 909), (69, 68, 94, 95, 134, 135, 136, 96, 10, 9), (286, 187, 186, 185, 213, 269, 270, 284, 285, 317, 318, 319), (715, 714, 744, 743, 796, 797, 776, 777), (634, 719, 720, 691, 692, 663, 636, 635, 599, 598), (671, 604, 603, 602, 669, 670), (571, 572, 573, 544, 543, 596, 597), (493, 492, 509, 508, 516, 517, 518, 495, 494, 457, 456, 455, 478, 479), (851, 823, 822, 850, 849, 905, 906, 926, 927, 907, 853, 878, 852), (411, 412, 413, 369, 370, 341, 340, 315, 314, 282, 281, 280, 313, 312, 339, 338, 394, 395), (448, 415, 414, 371, 370, 369, 413, 412, 445, 446, 475, 476, 477, 447), (704, 653, 652, 617, 616, 650, 651, 703, 732, 733), (841, 842, 793, 792, 769, 768, 815, 814, 873, 874, 875), (618, 591, 590, 653, 704, 705, 680, 681, 654, 619), (808, 807, 870, 871, 834, 835, 810, 809, 762, 761, 760), (236, 235, 279), (778, 779, 746, 745, 690, 689, 688, 717, 799, 800), (507, 491, 490, 506, 505, 515, 514, 522, 523, 30, 31, 524, 525, 517, 516, 508), (648, 610, 609, 608, 676, 677, 699, 700, 729, 730, 678, 679), (189, 166, 165, 188, 187, 286, 287, 242, 243), (614, 702, 703, 651, 650, 616, 615), (449, 416, 415, 448, 447, 477, 476, 488, 489, 504, 505, 506, 490, 491, 451, 450), (497, 498, 484, 485, 465, 466, 433, 432, 402, 401, 431, 430, 464, 463, 482, 483, 496), (559, 560, 551, 550, 581, 580, 639, 640, 641), (1040, 1027, 1028, 1006, 1005, 985, 1004, 1026, 1025, 1055, 1056, 1069, 1057, 1041), (553, 603, 604, 605, 561, 562, 554), (775, 774, 823, 851, 852, 878, 853, 854, 796, 743), (116, 117, 84, 85, 49, 48, 21, 20, 47, 46, 83, 82, 143, 144), (138, 137, 185, 186, 140, 139), (98, 97, 156, 157, 158, 100, 99, 42, 41), (398, 397, 425, 426, 460, 459, 480, 481, 462, 461, 427, 428, 399, 385, 384, 358, 357, 356), (330, 331, 304, 305, 261, 260, 228, 227, 226, 259, 258, 303, 328, 329, 360, 361), (122, 151, 150, 197, 198, 170), (1044, 1033, 1032, 1012, 1011, 1010, 1031, 1030, 1029, 1043, 1042, 1072, 1071, 555, 1060, 1059, 1045), (538, 537, 625, 626, 627), (786, 672, 671, 670, 724, 725, 754, 755, 785), (191, 145, 144, 143, 166, 189, 190, 214, 215), (870, 869, 890, 916, 917, 963, 964, 940, 941, 891, 892, 871), (605, 604, 671, 672, 673, 643, 606), (48, 49, 85, 86, 87, 50, 51, 22, 21), (1039, 1020, 1021, 998, 997, 969, 968, 946, 945, 944, 967, 966, 982, 981, 996, 1018, 1019, 1038), (889, 890, 869, 868, 804, 803, 867, 888), (647, 646, 645, 695, 696, 697), (125, 1, 0, 32, 33, 123, 124), (322, 293, 292, 291, 321, 347, 348, 349), (82, 83, 46, 47, 20, 19, 80, 81), (120, 119, 169, 168, 218, 219, 249, 250, 220, 221, 194, 193, 146, 121), (748, 747, 859, 860, 861, 827), (112, 77, 76, 111, 110, 163, 164, 212, 213, 185, 137, 138, 113), (133, 132, 131, 230, 231, 177), (683, 684, 628, 570, 569, 539, 538, 627, 626), (573, 572, 631, 632, 633, 545, 544), (174, 175, 61, 60, 59, 91, 127, 128, 154, 155), (1006, 1007, 986, 955, 956, 931, 930, 929, 928, 973, 974, 985, 1005), (656, 622, 621, 620, 655, 707, 708, 736, 737, 770, 771, 738, 739, 657), (964, 963, 980, 979, 993, 994, 1015, 1016, 1017, 995, 942, 941, 940), (342, 318, 317, 372, 371, 414, 415, 416, 449, 450, 374, 373, 343), (619, 534, 533, 590, 591, 618), (586, 587, 565, 566, 528, 527), (183, 182, 181, 211, 210, 237, 238, 265, 266, 267), (371, 372, 317, 285, 284, 283, 316, 315, 340, 341, 370), (859, 858, 912, 913, 881, 882, 860), (253, 252, 297, 324, 298, 225, 200, 199, 170, 198), (156, 97, 96, 136, 135, 207, 208, 209, 179, 180), (310, 311, 277, 276, 264, 263, 262, 308, 309, 388, 389, 364, 365), (149, 150, 151, 58, 57, 27, 26), (88, 52, 51, 50, 87, 86, 167, 168, 169, 119, 118, 89), (86, 85, 84, 117, 116, 144, 145, 191, 192, 167), (589, 530, 529, 609, 610, 648, 649, 611, 612, 588), (350, 323, 322, 349, 348, 421, 422, 377, 378, 351), (519, 520, 510, 497, 496, 483, 482, 481, 480, 495, 518, 517, 525, 524, 31, 28, 29), (184, 183, 267, 268, 239, 162, 161), (995, 1017, 1016, 1037, 1036, 1049, 1050, 1063, 1064, 1073, 1074, 1066, 1065, 1051, 1052, 1038, 1019, 1018, 996), (991, 992, 1013, 1014, 977, 978, 938, 937, 936, 961, 962), (621, 622, 656, 657, 658, 623, 624, 536, 535), (914, 915, 886, 865, 864, 830, 829, 863, 862, 885, 884, 935, 934, 960, 961, 936, 937), (1026, 1004, 985, 974, 973, 928, 929, 908, 907, 927, 1003, 1025), (11, 40, 41, 42, 43, 12), (859, 747, 721, 720, 719, 718, 746, 779, 778, 800, 857, 858), (707, 655, 654, 681, 680, 705, 706, 734, 735), (530, 589, 613, 614, 615, 567, 568, 531), (749, 638, 637, 666, 665, 693, 694, 723, 722, 748), (53, 54, 120, 121, 55, 56, 24, 23), (421, 348, 347, 346, 376, 418, 419, 453, 454, 420), (149, 148, 195, 222, 223, 224, 196, 197, 150), (65, 92, 93, 132, 133, 67, 66), (526, 564, 563, 584, 585, 644, 645, 646, 586, 527), (147, 146, 193, 194, 195, 148), (500, 501, 487, 486, 471, 470, 439, 438, 408, 407, 437, 436, 468, 469), (225, 298, 325, 326, 299, 300, 274, 273), (507, 508, 509, 492, 493, 479, 478, 455, 456, 422, 421, 420, 454, 453, 419, 418, 417, 452, 451, 491), (621, 535, 534, 619, 654, 655, 620), (751, 640, 639, 638, 749, 780, 781, 750), (528, 566, 565, 587, 607, 608, 609, 529), (549, 579, 580, 581, 550), (836, 813, 812, 893, 894, 919, 920, 921, 895, 837), (214, 190, 189, 243, 242, 287, 288, 289, 244, 245, 215), (213, 212, 241, 240, 281, 282, 314, 315, 316, 283, 284, 270, 269), (218, 168, 167, 192, 216, 217, 246, 247, 248), (173, 174, 155, 154, 128, 127, 91, 90, 126, 152, 153, 205, 206), (760, 761, 697, 696, 727, 726, 759, 758, 787, 788, 806, 807, 808), (553, 552, 582, 583, 602, 603), (254, 255, 203, 202, 172, 171, 201, 200, 225, 273, 274, 275), (22, 51, 52, 88, 89, 118, 119, 120, 54, 53, 23), (309, 308, 307, 333, 332, 363, 386, 387, 404, 405, 406, 388), (580, 579, 549, 548, 577, 578, 601, 637, 638, 639), (226, 227, 175, 174, 173, 206, 258, 259), (731, 730, 729, 728, 763, 764, 811, 812, 813, 789), (543, 542, 594, 595, 596), (205, 153, 152, 126, 125, 124, 172, 202, 203, 255, 256, 257, 204), (667, 642, 641, 640, 751, 752, 668), (267, 266, 337, 338, 339, 312, 313, 280, 268), (765, 766, 732, 703, 702, 701, 731, 789, 790), (1007, 1006, 1028, 1027, 1040, 1041, 1057, 1058, 1070, 1071, 1072, 1042, 1043, 1029, 1030, 1009, 1008, 987, 986), (542, 541, 592, 593, 594), (252, 253, 198, 197, 196, 224, 223, 272, 296, 297), (953, 954, 924, 925, 903, 904, 877, 876, 848, 847, 846, 901, 902, 951, 952, 970, 971, 972), (210, 211, 181, 182, 160, 159, 103, 102, 101, 236, 237), (375, 374, 450, 451, 452, 417, 418, 376), (965, 920, 919, 918, 943, 942, 995, 996, 981, 982, 966), (57, 58, 151, 122, 123, 33, 32, 0, 27), (363, 332, 333, 307, 308, 262, 232, 231, 230, 229, 261, 305, 306, 362), (983, 950, 949, 948, 947, 969, 997, 998, 1021, 1022, 999, 1000, 984), (79, 78, 139, 140, 186, 187, 188, 165, 142, 141, 114, 115, 81, 80), (6, 5, 38, 39, 64, 65, 66), (963, 917, 916, 890, 889, 939, 938, 978, 979, 980), (60, 3, 2, 34, 35, 59), (971, 970, 952, 951, 950, 983, 984, 1000, 999, 1022, 1023, 1001, 1002), (911, 826, 825, 855, 856, 880, 879, 909, 910, 930, 931, 932), (107, 74, 73, 106, 183, 184, 161, 162, 108), (61, 62, 36, 37, 4, 3, 60), (428, 427, 461, 462, 481, 482, 463, 464, 430, 429, 400, 399)])
me_dome.use_remesh_preserve_volume = False
me_dome.use_remesh_preserve_attributes = False
me_dome.use_mirror_vertex_groups = False
me_dome.update()

# ---- objects
ob_dome = bpy.data.objects.new('Dome', me_dome)

# ---- transforms, parenting, visibility, modifiers, constraints
ob_dome.location = (0.0, 0.0, 9.21e-09)
ob_dome.rotation_euler = (1.571, -0.0, 0.0)
ob_dome.scale = (0.0559, 0.05591, 0.05582)
ob_dome.lineart.crease_threshold = 0.0

# ---- collection membership
col_collection_1.objects.link(ob_dome)

# ---- scene / render settings (as saved in the file)
scene.frame_start = 1; scene.frame_end = 250; scene.frame_set(1)
scene.render.engine = 'BLENDER_EEVEE_NEXT'
scene.render.resolution_percentage = 50
scene.render.dither_intensity = 0.0
scene.cycles.use_denoising = False
scene.cycles.samples = 128
scene.cycles.sampling_pattern = 'TABULATED_SOBOL'
scene.cycles.use_adaptive_sampling = False
scene.cycles.use_light_tree = False
scene.cycles.blur_glossy = 0.0
scene.cycles.sample_clamp_indirect = 0.0
scene.view_settings.view_transform = 'Standard'
bpy.context.view_layer.update()

# ---- added for rendering (the .blend has no active camera and no usable light): camera, sun
cam_auto = bpy.data.cameras.new('AutoCamera')
cam_auto.lens = 50.0
cam_auto.sensor_width = 36.0
cam_auto.clip_end = 1000.0
ob_auto_camera = bpy.data.objects.new('AutoCamera', cam_auto)
scene.collection.objects.link(ob_auto_camera)
ob_auto_camera.location = (1.37554, -1.65326, 1.36197)
ob_auto_camera.rotation_euler = (1.09748, -7.21219e-08, 0.694738)
scene.camera = ob_auto_camera
light_auto_sun = bpy.data.lights.new('AutoSun', 'SUN')
light_auto_sun.energy = 3.0
light_auto_sun.angle = 0.0523599
ob_auto_sun = bpy.data.objects.new('AutoSun', light_auto_sun)
scene.collection.objects.link(ob_auto_sun)
ob_auto_sun.rotation_euler = (0.872665, 0.174533, 0.523599)
bpy.context.view_layer.update()
